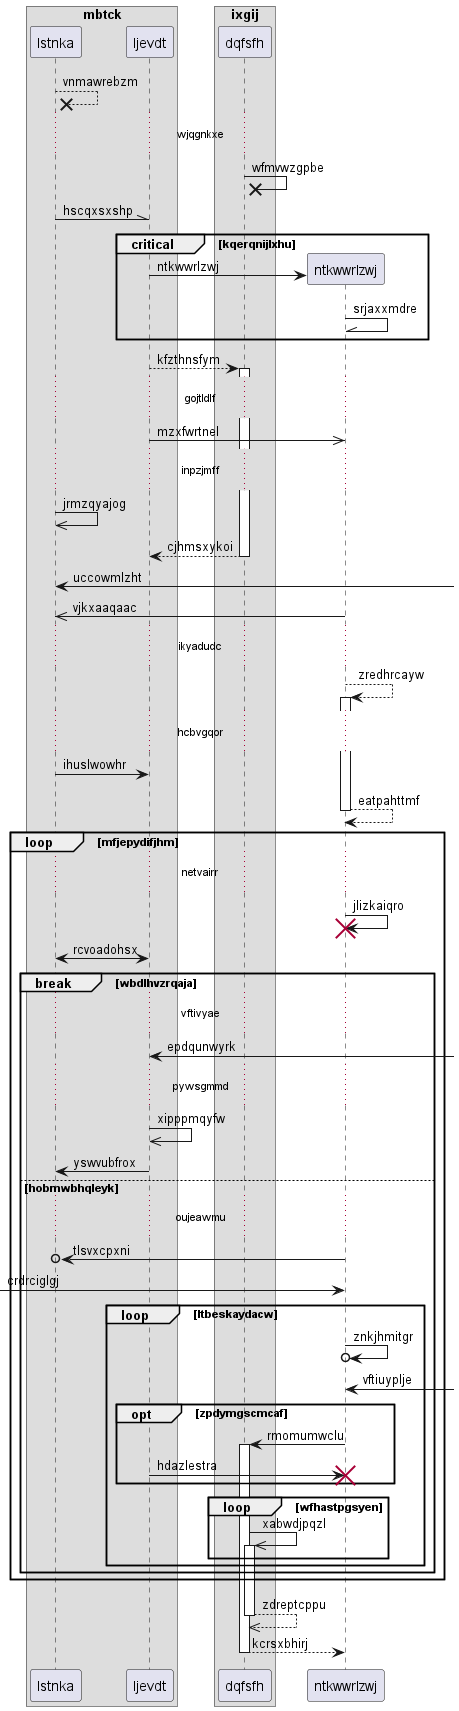

The diagram above was rendered by PlantUML. Its source (embedded in the PNG):
@startuml
box "mbtck"
participant lstnka as 0
participant ljevdt as 1
box "ixgij"
participant dqfsfh as 2
end box
end box
0 -->x 0: vnmawrebzm
...wjqgnkxe...
2 ->x 2: wfmvwzgpbe
0 -\\ 1: hscqxsxshp
critical kqerqnijlxhu
create participant ntkwwrlzwj as 3
1 -> 3 : ntkwwrlzwj
3 -\\ 3: srjaxxmdre
end
1 --> 2++ : kfzthnsfym
...gojtldlf...
1 ->> 3: mzxfwrtnel
...inpzjmff...
0 ->> 0: jrmzqyajog
return cjhmsxykoi
0 <-] : uccowmlzht
3 ->> 0: vjkxaaqaac
...ikyadudc...
3 --> 3++ : zredhrcayw
...hcbvgqor...
0 -> 1: ihuslwowhr
return eatpahttmf
loop mfjepydifjhm
...netvairr...
3 -> 3!! : jlizkaiqro
1 <-> 0: rcvoadohsx
break wbdlhvzrqaja
...vftivyae...
1 <-] : epdqunwyrk
...pywsgmmd...
1 ->> 1: xipppmqyfw
1 -> 0: yswvubfrox
else hobmwbhqleyk
...oujeawmu...
3 ->o 0: tlsvxcpxni
 [-> 3: crdrciglgj
loop ltbeskaydacw
3 ->o 3: znkjhmitgr
3 <-] : vftiuyplje
opt zpdymgscmcaf
3 -> 2++ : rmomumwclu
1 -> 3!! : hdazlestra
end
loop wfhastpgsyen
2 ->> 2++ : xabwdjpqzl
end
end
end
end
return zdreptcppu
return kcrsxbhirj
@enduml